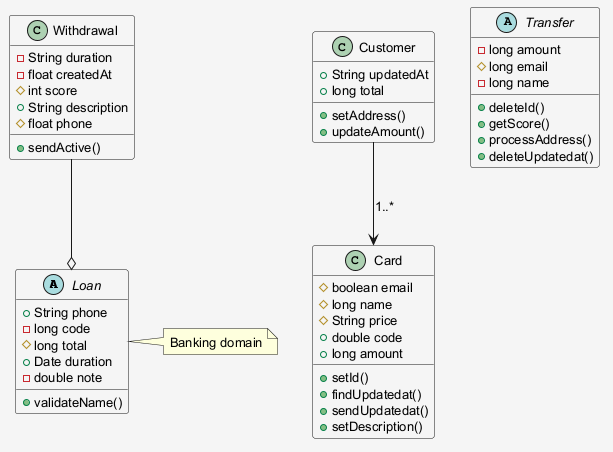

The diagram above was rendered by PlantUML. Its source (embedded in the PNG):
@startuml
skinparam shadowing false
skinparam backgroundColor #F5F5F5
skinparam defaultFontSize 13
abstract class Loan {
  +String phone
  -long code
  #long total
  +Date duration
  -double note
  +validateName()
}
class Customer {
  +String updatedAt
  +long total
  +setAddress()
  +updateAmount()
}
class Card {
  #boolean email
  #long name
  #String price
  +double code
  +long amount
  +setId()
  +findUpdatedat()
  +sendUpdatedat()
  +setDescription()
}
class Withdrawal {
  -String duration
  -float createdAt
  #int score
  +String description
  #float phone
  +sendActive()
}
abstract class Transfer {
  -long amount
  #long email
  -long name
  +deleteId()
  +getScore()
  +processAddress()
  +deleteUpdatedat()
}
Customer --> Card : "1..*"
Withdrawal --o Loan
note right of Loan : Banking domain
@enduml